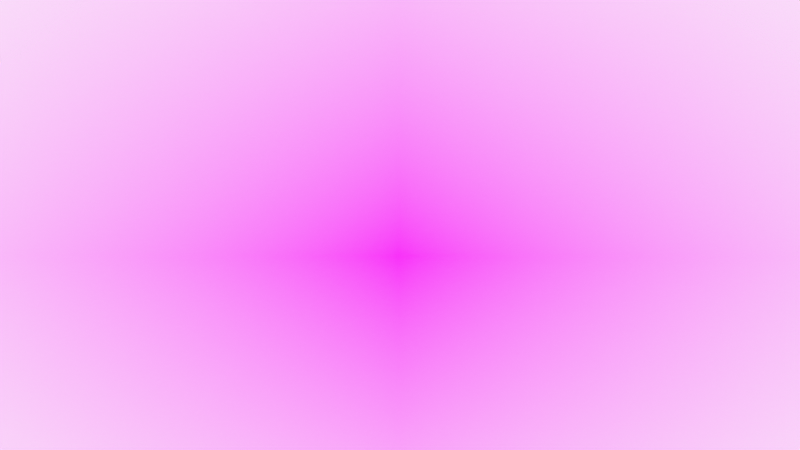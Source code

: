 # Source: Sample.blend  (saved by Blender 3.6.13; exported with 4.5.12 LTS)
import bpy
from mathutils import Matrix  # noqa: F401  (used for matrix-valued properties, if any)

bpy.ops.wm.read_factory_settings(use_empty=True)
scene = bpy.context.scene
scene.name = 'Scene'

# ---- collections
col_collection = bpy.data.collections.new('Collection'); scene.collection.children.link(col_collection)
col_camera = bpy.data.collections.new('Camera'); scene.collection.children.link(col_camera)

# ---- images (referenced by path relative to the original .blend; pixels are not part of the script)
import os
ASSET_DIR = os.environ.get("B2B_ASSET_DIR", "")  # directory of the original .blend (textures are referenced by path, not embedded)
HERE = os.path.dirname(os.path.abspath(__file__))  # packed textures are extracted next to this script under _unpacked/

def load_image(name, relpath, width, height, colorspace="sRGB"):
    """Load a texture the original file referenced (path relative to the .blend, or extracted next to this script)."""
    p = next((c for c in (os.path.join(HERE, relpath), os.path.join(ASSET_DIR, relpath)) if relpath and os.path.exists(c)), "")
    if p:
        img = bpy.data.images.load(p, check_existing=True)
        img.name = name
    else:  # same state as the original file: an image datablock whose file is absent (Cycles renders it pink)
        img = bpy.data.images.new(name, width, height)
        img.source = "FILE"
        img.filepath = "//" + (relpath or name)
    img.colorspace_settings.name = colorspace
    return img
img_apr_15__2025__03_33_22_pm_png = load_image('Apr 15, 2025, 03_33_22 PM.png', 'Apr 15, 2025, 03_33_22 PM.png', 1024, 1024, 'sRGB')
img_apr_15__2025__05_38_48_pm_png = load_image('Apr 15, 2025, 05_38_48 PM.png', 'Apr 15, 2025, 05_38_48 PM.png', 1024, 1024, 'sRGB')
img_chatgpt_image_apr_15__2025__06_28_41_pm_png = load_image('ChatGPT Image Apr 15, 2025, 06_28_41 PM.png', 'ChatGPT Image Apr 15, 2025, 06_28_41 PM.png', 1024, 1024, 'sRGB')

# ---- materials (node trees are filled in below, after node groups)
mat_dots_stroke = bpy.data.materials.new('Dots Stroke')
mat_dots_stroke.use_transparent_shadow = False
mat_dots_stroke.roughness = 0.5
mat_dots_stroke_001 = bpy.data.materials.new('Dots Stroke.001')
mat_dots_stroke_001.use_transparent_shadow = False
mat_dots_stroke_001.roughness = 0.5
mat_dots_stroke_002 = bpy.data.materials.new('Dots Stroke.002')
mat_dots_stroke_002.use_transparent_shadow = False
mat_dots_stroke_002.roughness = 0.5
mat_dots_stroke_003 = bpy.data.materials.new('Dots Stroke.003')
mat_dots_stroke_003.use_transparent_shadow = False
mat_dots_stroke_003.roughness = 0.5
mat_dots_stroke_004 = bpy.data.materials.new('Dots Stroke.004')
mat_dots_stroke_004.use_transparent_shadow = False
mat_dots_stroke_004.roughness = 0.5
mat_dots_stroke_005 = bpy.data.materials.new('Dots Stroke.005')
mat_dots_stroke_005.use_transparent_shadow = False
mat_dots_stroke_005.roughness = 0.5
mat_dots_stroke_006 = bpy.data.materials.new('Dots Stroke.006')
mat_dots_stroke_006.use_transparent_shadow = False
mat_dots_stroke_006.roughness = 0.5
mat_apr_15__2025__03_33_22_pm = bpy.data.materials.new('Apr 15, 2025, 03_33_22 PM')
mat_apr_15__2025__03_33_22_pm.surface_render_method = 'BLENDED'
mat_apr_15__2025__03_33_22_pm.blend_method = 'BLEND'
mat_apr_15__2025__03_33_22_pm.use_transparent_shadow = False
mat_dots_stroke_007 = bpy.data.materials.new('Dots Stroke.007')
mat_dots_stroke_007.use_transparent_shadow = False
mat_dots_stroke_007.roughness = 0.5
mat_apr_15__2025__05_38_48_pm = bpy.data.materials.new('Apr 15, 2025, 05_38_48 PM')
mat_apr_15__2025__05_38_48_pm.surface_render_method = 'BLENDED'
mat_apr_15__2025__05_38_48_pm.blend_method = 'BLEND'
mat_dots_stroke_008 = bpy.data.materials.new('Dots Stroke.008')
mat_dots_stroke_008.use_transparent_shadow = False
mat_dots_stroke_008.roughness = 0.5
mat_chatgpt_image_apr_15__2025__06_28_41_pm = bpy.data.materials.new('ChatGPT Image Apr 15, 2025, 06_28_41 PM')
mat_chatgpt_image_apr_15__2025__06_28_41_pm.surface_render_method = 'BLENDED'
mat_chatgpt_image_apr_15__2025__06_28_41_pm.blend_method = 'BLEND'
mat_dots_stroke_009 = bpy.data.materials.new('Dots Stroke.009')
mat_dots_stroke_009.use_transparent_shadow = False
mat_dots_stroke_009.roughness = 0.5
mat_dots_stroke_010 = bpy.data.materials.new('Dots Stroke.010')
mat_dots_stroke_010.use_transparent_shadow = False
mat_dots_stroke_010.roughness = 0.5

# ---- material node trees
mat_dots_stroke.use_nodes = True; mat_dots_stroke.node_tree.nodes.clear()
_N = mat_dots_stroke.node_tree.nodes; _L = mat_dots_stroke.node_tree.links
n0 = _N.new('ShaderNodeOutputMaterial'); n0.name = 'Material Output'; n0.location = (300, 300)
n1 = _N.new('ShaderNodeBsdfPrincipled'); n1.name = 'Principled BSDF'; n1.location = (10, 300)
n1.distribution = 'GGX'
n1.subsurface_method = 'RANDOM_WALK_SKIN'
n1.inputs[3].default_value = 1.45
n1.inputs[27].default_value = (0.0, 0.0, 0.0, 1.0)
n1.inputs[28].default_value = 1.0
_L.new(n1.outputs[0], n0.inputs[0])
n0.is_active_output = True
mat_dots_stroke_001.use_nodes = True; mat_dots_stroke_001.node_tree.nodes.clear()
_N = mat_dots_stroke_001.node_tree.nodes; _L = mat_dots_stroke_001.node_tree.links
n0 = _N.new('ShaderNodeOutputMaterial'); n0.name = 'Material Output'; n0.location = (300, 300)
n1 = _N.new('ShaderNodeBsdfPrincipled'); n1.name = 'Principled BSDF'; n1.location = (10, 300)
n1.distribution = 'GGX'
n1.subsurface_method = 'RANDOM_WALK_SKIN'
n1.inputs[3].default_value = 1.45
n1.inputs[27].default_value = (0.0, 0.0, 0.0, 1.0)
n1.inputs[28].default_value = 1.0
_L.new(n1.outputs[0], n0.inputs[0])
n0.is_active_output = True
mat_dots_stroke_002.use_nodes = True; mat_dots_stroke_002.node_tree.nodes.clear()
_N = mat_dots_stroke_002.node_tree.nodes; _L = mat_dots_stroke_002.node_tree.links
n0 = _N.new('ShaderNodeOutputMaterial'); n0.name = 'Material Output'; n0.location = (300, 300)
n1 = _N.new('ShaderNodeBsdfPrincipled'); n1.name = 'Principled BSDF'; n1.location = (10, 300)
n1.distribution = 'GGX'
n1.subsurface_method = 'RANDOM_WALK_SKIN'
n1.inputs[3].default_value = 1.45
n1.inputs[27].default_value = (0.0, 0.0, 0.0, 1.0)
n1.inputs[28].default_value = 1.0
_L.new(n1.outputs[0], n0.inputs[0])
n0.is_active_output = True
mat_dots_stroke_003.use_nodes = True; mat_dots_stroke_003.node_tree.nodes.clear()
_N = mat_dots_stroke_003.node_tree.nodes; _L = mat_dots_stroke_003.node_tree.links
n0 = _N.new('ShaderNodeOutputMaterial'); n0.name = 'Material Output'; n0.location = (300, 300)
n1 = _N.new('ShaderNodeBsdfPrincipled'); n1.name = 'Principled BSDF'; n1.location = (10, 300)
n1.distribution = 'GGX'
n1.subsurface_method = 'RANDOM_WALK_SKIN'
n1.inputs[3].default_value = 1.45
n1.inputs[27].default_value = (0.0, 0.0, 0.0, 1.0)
n1.inputs[28].default_value = 1.0
_L.new(n1.outputs[0], n0.inputs[0])
n0.is_active_output = True
mat_dots_stroke_004.use_nodes = True; mat_dots_stroke_004.node_tree.nodes.clear()
_N = mat_dots_stroke_004.node_tree.nodes; _L = mat_dots_stroke_004.node_tree.links
n0 = _N.new('ShaderNodeOutputMaterial'); n0.name = 'Material Output'; n0.location = (300, 300)
n1 = _N.new('ShaderNodeBsdfPrincipled'); n1.name = 'Principled BSDF'; n1.location = (10, 300)
n1.distribution = 'GGX'
n1.subsurface_method = 'RANDOM_WALK_SKIN'
n1.inputs[3].default_value = 1.45
n1.inputs[27].default_value = (0.0, 0.0, 0.0, 1.0)
n1.inputs[28].default_value = 1.0
_L.new(n1.outputs[0], n0.inputs[0])
n0.is_active_output = True
mat_dots_stroke_005.use_nodes = True; mat_dots_stroke_005.node_tree.nodes.clear()
_N = mat_dots_stroke_005.node_tree.nodes; _L = mat_dots_stroke_005.node_tree.links
n0 = _N.new('ShaderNodeOutputMaterial'); n0.name = 'Material Output'; n0.location = (300, 300)
n1 = _N.new('ShaderNodeBsdfPrincipled'); n1.name = 'Principled BSDF'; n1.location = (10, 300)
n1.distribution = 'GGX'
n1.subsurface_method = 'RANDOM_WALK_SKIN'
n1.inputs[3].default_value = 1.45
n1.inputs[27].default_value = (0.0, 0.0, 0.0, 1.0)
n1.inputs[28].default_value = 1.0
_L.new(n1.outputs[0], n0.inputs[0])
n0.is_active_output = True
mat_dots_stroke_006.use_nodes = True; mat_dots_stroke_006.node_tree.nodes.clear()
_N = mat_dots_stroke_006.node_tree.nodes; _L = mat_dots_stroke_006.node_tree.links
n0 = _N.new('ShaderNodeOutputMaterial'); n0.name = 'Material Output'; n0.location = (300, 300)
n1 = _N.new('ShaderNodeBsdfPrincipled'); n1.name = 'Principled BSDF'; n1.location = (10, 300)
n1.distribution = 'GGX'
n1.subsurface_method = 'RANDOM_WALK_SKIN'
n1.inputs[3].default_value = 1.45
n1.inputs[27].default_value = (0.0, 0.0, 0.0, 1.0)
n1.inputs[28].default_value = 1.0
_L.new(n1.outputs[0], n0.inputs[0])
n0.is_active_output = True
mat_apr_15__2025__03_33_22_pm.use_nodes = True; mat_apr_15__2025__03_33_22_pm.node_tree.nodes.clear()
_N = mat_apr_15__2025__03_33_22_pm.node_tree.nodes; _L = mat_apr_15__2025__03_33_22_pm.node_tree.links
n0 = _N.new('ShaderNodeOutputMaterial'); n0.name = 'Material Output'; n0.location = (300, 300)
n1 = _N.new('ShaderNodeTexImage'); n1.name = 'Image Texture'; n1.location = (-200, 300)
n1.image = img_apr_15__2025__03_33_22_pm_png
n1.extension = 'CLIP'
n2 = _N.new('ShaderNodeBsdfPrincipled'); n2.name = 'Principled BSDF'; n2.location = (0, 300)
n2.distribution = 'GGX'
n2.subsurface_method = 'RANDOM_WALK_SKIN'
n2.inputs[3].default_value = 1.45
n2.inputs[27].default_value = (0.0, 0.0, 0.0, 1.0)
n2.inputs[28].default_value = 1.0
_L.new(n1.outputs[0], n2.inputs[0])
_L.new(n1.outputs[1], n2.inputs[4])
_L.new(n2.outputs[0], n0.inputs[0])
n0.is_active_output = True
mat_dots_stroke_007.use_nodes = True; mat_dots_stroke_007.node_tree.nodes.clear()
_N = mat_dots_stroke_007.node_tree.nodes; _L = mat_dots_stroke_007.node_tree.links
n0 = _N.new('ShaderNodeOutputMaterial'); n0.name = 'Material Output'; n0.location = (300, 300)
n1 = _N.new('ShaderNodeBsdfPrincipled'); n1.name = 'Principled BSDF'; n1.location = (10, 300)
n1.distribution = 'GGX'
n1.subsurface_method = 'RANDOM_WALK_SKIN'
n1.inputs[3].default_value = 1.45
n1.inputs[27].default_value = (0.0, 0.0, 0.0, 1.0)
n1.inputs[28].default_value = 1.0
_L.new(n1.outputs[0], n0.inputs[0])
n0.is_active_output = True
mat_apr_15__2025__05_38_48_pm.use_nodes = True; mat_apr_15__2025__05_38_48_pm.node_tree.nodes.clear()
_N = mat_apr_15__2025__05_38_48_pm.node_tree.nodes; _L = mat_apr_15__2025__05_38_48_pm.node_tree.links
n0 = _N.new('ShaderNodeOutputMaterial'); n0.name = 'Material Output'; n0.location = (300, 300)
n1 = _N.new('ShaderNodeTexImage'); n1.name = 'Image Texture'; n1.location = (-200, 300)
n1.image = img_apr_15__2025__05_38_48_pm_png
n1.extension = 'CLIP'
n2 = _N.new('ShaderNodeBsdfPrincipled'); n2.name = 'Principled BSDF'; n2.location = (0, 300)
n2.distribution = 'GGX'
n2.subsurface_method = 'RANDOM_WALK_SKIN'
n2.inputs[3].default_value = 1.45
n2.inputs[27].default_value = (0.0, 0.0, 0.0, 1.0)
n2.inputs[28].default_value = 1.0
_L.new(n1.outputs[0], n2.inputs[0])
_L.new(n1.outputs[1], n2.inputs[4])
_L.new(n2.outputs[0], n0.inputs[0])
n0.is_active_output = True
mat_dots_stroke_008.use_nodes = True; mat_dots_stroke_008.node_tree.nodes.clear()
_N = mat_dots_stroke_008.node_tree.nodes; _L = mat_dots_stroke_008.node_tree.links
n0 = _N.new('ShaderNodeOutputMaterial'); n0.name = 'Material Output'; n0.location = (300, 300)
n1 = _N.new('ShaderNodeBsdfPrincipled'); n1.name = 'Principled BSDF'; n1.location = (10, 300)
n1.distribution = 'GGX'
n1.subsurface_method = 'RANDOM_WALK_SKIN'
n1.inputs[3].default_value = 1.45
n1.inputs[27].default_value = (0.0, 0.0, 0.0, 1.0)
n1.inputs[28].default_value = 1.0
_L.new(n1.outputs[0], n0.inputs[0])
n0.is_active_output = True
mat_chatgpt_image_apr_15__2025__06_28_41_pm.use_nodes = True; mat_chatgpt_image_apr_15__2025__06_28_41_pm.node_tree.nodes.clear()
_N = mat_chatgpt_image_apr_15__2025__06_28_41_pm.node_tree.nodes; _L = mat_chatgpt_image_apr_15__2025__06_28_41_pm.node_tree.links
n0 = _N.new('ShaderNodeOutputMaterial'); n0.name = 'Material Output'; n0.location = (300, 300)
n1 = _N.new('ShaderNodeTexImage'); n1.name = 'Image Texture'; n1.location = (-200, 300)
n1.image = img_chatgpt_image_apr_15__2025__06_28_41_pm_png
n1.extension = 'CLIP'
n2 = _N.new('ShaderNodeBsdfPrincipled'); n2.name = 'Principled BSDF'; n2.location = (0, 300)
n2.distribution = 'GGX'
n2.subsurface_method = 'RANDOM_WALK_SKIN'
n2.inputs[3].default_value = 1.45
n2.inputs[27].default_value = (0.0, 0.0, 0.0, 1.0)
n2.inputs[28].default_value = 1.0
_L.new(n1.outputs[0], n2.inputs[0])
_L.new(n1.outputs[1], n2.inputs[4])
_L.new(n2.outputs[0], n0.inputs[0])
n0.is_active_output = True
mat_dots_stroke_009.use_nodes = True; mat_dots_stroke_009.node_tree.nodes.clear()
_N = mat_dots_stroke_009.node_tree.nodes; _L = mat_dots_stroke_009.node_tree.links
n0 = _N.new('ShaderNodeOutputMaterial'); n0.name = 'Material Output'; n0.location = (300, 300)
n1 = _N.new('ShaderNodeBsdfPrincipled'); n1.name = 'Principled BSDF'; n1.location = (10, 300)
n1.distribution = 'GGX'
n1.subsurface_method = 'RANDOM_WALK_SKIN'
n1.inputs[3].default_value = 1.45
n1.inputs[27].default_value = (0.0, 0.0, 0.0, 1.0)
n1.inputs[28].default_value = 1.0
_L.new(n1.outputs[0], n0.inputs[0])
n0.is_active_output = True
mat_dots_stroke_010.use_nodes = True; mat_dots_stroke_010.node_tree.nodes.clear()
_N = mat_dots_stroke_010.node_tree.nodes; _L = mat_dots_stroke_010.node_tree.links
n0 = _N.new('ShaderNodeOutputMaterial'); n0.name = 'Material Output'; n0.location = (300, 300)
n1 = _N.new('ShaderNodeBsdfPrincipled'); n1.name = 'Principled BSDF'; n1.location = (10, 300)
n1.distribution = 'GGX'
n1.subsurface_method = 'RANDOM_WALK_SKIN'
n1.inputs[3].default_value = 1.45
n1.inputs[27].default_value = (0.0, 0.0, 0.0, 1.0)
n1.inputs[28].default_value = 1.0
_L.new(n1.outputs[0], n0.inputs[0])
n0.is_active_output = True

# ---- world
world_world = bpy.data.worlds.new('World'); scene.world = world_world
world_world.use_nodes = True; world_world.node_tree.nodes.clear()
_N = world_world.node_tree.nodes; _L = world_world.node_tree.links
n0 = _N.new('ShaderNodeOutputWorld'); n0.name = 'World Output'; n0.location = (300, 300)
n1 = _N.new('ShaderNodeBackground'); n1.name = 'Background'; n1.location = (10, 300)
n1.inputs[0].default_value = (0.9513, 0.9513, 0.9513, 1.0)
_L.new(n1.outputs[0], n0.inputs[0])
n0.is_active_output = True
world_world.color = (0.9513, 0.9513, 0.9513)
world_world.use_sun_shadow = False
world_world.sun_shadow_jitter_overblur = 0.0

# ---- cameras
cam_camera = bpy.data.cameras.new('Camera')
cam_camera.type = 'ORTHO'
cam_camera.ortho_scale = 9.2
cam_camera.display_size = 2.0

# ---- meshes
me_apr_15__2025__03_33_22_pm = bpy.data.meshes.new('Apr 15, 2025, 03_33_22 PM')
me_apr_15__2025__03_33_22_pm.from_pydata([(-0.3333, -0.5, -0.2138), (0.3333, -0.5, -0.2138), (-0.3333, 0.5, -0.2138), (0.3333, 0.5, -0.2138)], [], [(0, 1, 3, 2)])
_uv = me_apr_15__2025__03_33_22_pm.uv_layers.new(name='UVMap')
_uv.uv.foreach_set('vector', [0.0, 0.0, 1.0, 0.0, 1.0, 1.0, 0.0, 1.0])
me_apr_15__2025__03_33_22_pm.materials.append(mat_apr_15__2025__03_33_22_pm)
me_apr_15__2025__03_33_22_pm.update()
me_apr_15__2025__05_38_48_pm = bpy.data.meshes.new('Apr 15, 2025, 05_38_48 PM')
me_apr_15__2025__05_38_48_pm.from_pydata([(-0.75, -0.5, -0.3461), (0.75, -0.5, -0.3461), (-0.75, 0.5, -0.3461), (0.75, 0.5, -0.3461)], [], [(0, 1, 3, 2)])
_uv = me_apr_15__2025__05_38_48_pm.uv_layers.new(name='UVMap')
_uv.uv.foreach_set('vector', [0.0, 0.0, 1.0, 0.0, 1.0, 1.0, 0.0, 1.0])
me_apr_15__2025__05_38_48_pm.materials.append(mat_apr_15__2025__05_38_48_pm)
me_apr_15__2025__05_38_48_pm.update()
me_chatgpt_image_apr_15__2025__06_28_41_pm = bpy.data.meshes.new('ChatGPT Image Apr 15, 2025, 06_28_41 PM')
me_chatgpt_image_apr_15__2025__06_28_41_pm.from_pydata([(-0.75, -0.5, 0.0), (0.75, -0.5, 0.0), (-0.75, 0.5, 0.0), (0.75, 0.5, 0.0)], [], [(0, 1, 3, 2)])
_uv = me_chatgpt_image_apr_15__2025__06_28_41_pm.uv_layers.new(name='UVMap')
_uv.uv.foreach_set('vector', [0.0, 0.0, 1.0, 0.0, 1.0, 1.0, 0.0, 1.0])
me_chatgpt_image_apr_15__2025__06_28_41_pm.materials.append(mat_chatgpt_image_apr_15__2025__06_28_41_pm)
me_chatgpt_image_apr_15__2025__06_28_41_pm.update()

# ---- objects
ob_original = bpy.data.objects.new('Original', None)
ob_head = bpy.data.objects.new('Head', None)
ob_body = bpy.data.objects.new('Body', None)
ob_leftleg = bpy.data.objects.new('LeftLeg', None)
ob_rightleg = bpy.data.objects.new('RightLeg', None)
ob_lefthand = bpy.data.objects.new('LeftHand', None)
ob_righthand = bpy.data.objects.new('RightHand', None)
ob_righthand_001 = bpy.data.objects.new('RightHand.001', None)
ob_lefthand_001 = bpy.data.objects.new('LeftHand.001', None)
ob_rightleg_001 = bpy.data.objects.new('RightLeg.001', None)
ob_leftleg_001 = bpy.data.objects.new('LeftLeg.001', None)
ob_rightleg_002 = bpy.data.objects.new('RightLeg.002', None)
ob_apr_15__2025__03_33_22_pm = bpy.data.objects.new('Apr 15, 2025, 03_33_22 PM', me_apr_15__2025__03_33_22_pm)
ob_body_001 = bpy.data.objects.new('Body.001', None)
ob_head_001 = bpy.data.objects.new('Head.001', None)
ob_body_002 = bpy.data.objects.new('Body.002', None)
ob_body_003 = bpy.data.objects.new('Body.003', None)
ob_body_004 = bpy.data.objects.new('Body.004', None)
ob_body_005 = bpy.data.objects.new('Body.005', None)
ob_body_006 = bpy.data.objects.new('Body.006', None)
ob_body_007 = bpy.data.objects.new('Body.007', None)
ob_body_008 = bpy.data.objects.new('Body.008', None)
ob_head_002 = bpy.data.objects.new('Head.002', None)
ob_apr_15__2025__05_38_48_pm = bpy.data.objects.new('Apr 15, 2025, 05_38_48 PM', me_apr_15__2025__05_38_48_pm)
ob_bird = bpy.data.objects.new('Bird', None)
ob_chatgpt_image_apr_15__2025__06_28_41_pm = bpy.data.objects.new('ChatGPT Image Apr 15, 2025, 06_28_41 PM', me_chatgpt_image_apr_15__2025__06_28_41_pm)
ob_learn = bpy.data.objects.new('Learn', None)
ob_apple = bpy.data.objects.new('Apple', None)
ob_camera = bpy.data.objects.new('Camera', cam_camera)

# ---- transforms, parenting, visibility, modifiers, constraints
ob_original.location = (0.0, 0.0, 0.0)
ob_original.empty_display_size = 0.2
ob_original.empty_image_offset = (0.0, 0.0)
ob_original.empty_image_side = 'FRONT'
ob_original.hide_render = True
ob_original.use_grease_pencil_lights = True
ob_original.lineart.crease_threshold = 0.0
_m = ob_original.modifiers.new('Hue/Saturation', 'GREASE_PENCIL_COLOR')
_m.show_render = True
_m.custom_curve.use_clip = True
_m.custom_curve.clip_max_x = 1.0
_m.custom_curve.clip_max_y = 1.0
_m.custom_curve.extend = 'EXTRAPOLATED'
_m.custom_curve.white_level = (1.0, 1.0, 1.0)
_m.color_mode = 'STROKE'
_m.saturation = 1.3
_m.value = 0.475
_m = ob_original.modifiers.new('Thickness', 'GREASE_PENCIL_THICKNESS')
_m.show_render = True
_m.custom_curve.use_clip = True
_m.custom_curve.clip_max_x = 1.0
_m.custom_curve.clip_max_y = 1.0
_m.custom_curve.extend = 'EXTRAPOLATED'
_m.custom_curve.white_level = (1.0, 1.0, 1.0)
_m.thickness = 0.0285
_m.use_uniform_thickness = True
_m = ob_original.modifiers.new('Noise', 'GREASE_PENCIL_NOISE')
_m.show_render = True
_m.custom_curve.use_clip = True
_m.custom_curve.clip_max_x = 1.0
_m.custom_curve.clip_max_y = 1.0
_m.custom_curve.extend = 'EXTRAPOLATED'
_m.custom_curve.white_level = (1.0, 1.0, 1.0)
_m.factor = 0.05
_m = ob_original.modifiers.new('Simplify', 'GREASE_PENCIL_SIMPLIFY')
_m.show_render = True
_m.factor = 0.4054
_m = ob_original.modifiers.new('Smooth', 'GREASE_PENCIL_SMOOTH')
_m.show_render = True
_m.custom_curve.use_clip = True
_m.custom_curve.clip_max_x = 1.0
_m.custom_curve.clip_max_y = 1.0
_m.custom_curve.extend = 'EXTRAPOLATED'
_m.custom_curve.white_level = (1.0, 1.0, 1.0)
ob_head.parent = ob_body
ob_head.location = (-0.006797, -3.535e-08, 0.8088)
ob_head.rotation_euler = (1.513e-10, 0.08308, 3.64e-09)
ob_head.empty_display_size = 0.2
ob_head.empty_image_offset = (0.0, 0.0)
ob_head.empty_image_side = 'FRONT'
ob_head.use_grease_pencil_lights = True
ob_head.lineart.crease_threshold = 0.0
_m = ob_head.modifiers.new('Hue/Saturation', 'GREASE_PENCIL_COLOR')
_m.show_render = True
_m.custom_curve.use_clip = True
_m.custom_curve.clip_max_x = 1.0
_m.custom_curve.clip_max_y = 1.0
_m.custom_curve.extend = 'EXTRAPOLATED'
_m.custom_curve.white_level = (1.0, 1.0, 1.0)
_m.color_mode = 'STROKE'
_m.saturation = 1.3
_m.value = 0.475
_m = ob_head.modifiers.new('Thickness', 'GREASE_PENCIL_THICKNESS')
_m.show_render = True
_m.custom_curve.use_clip = True
_m.custom_curve.clip_max_x = 1.0
_m.custom_curve.clip_max_y = 1.0
_m.custom_curve.extend = 'EXTRAPOLATED'
_m.custom_curve.white_level = (1.0, 1.0, 1.0)
_m.thickness = 0.0285
_m.use_uniform_thickness = True
_m = ob_head.modifiers.new('Noise', 'GREASE_PENCIL_NOISE')
_m.show_render = True
_m.custom_curve.use_clip = True
_m.custom_curve.clip_max_x = 1.0
_m.custom_curve.clip_max_y = 1.0
_m.custom_curve.extend = 'EXTRAPOLATED'
_m.custom_curve.white_level = (1.0, 1.0, 1.0)
_m.factor = 0.05
_m = ob_head.modifiers.new('Simplify', 'GREASE_PENCIL_SIMPLIFY')
_m.show_render = True
_m.factor = 0.4054
_m = ob_head.modifiers.new('Smooth', 'GREASE_PENCIL_SMOOTH')
_m.show_render = True
_m.custom_curve.use_clip = True
_m.custom_curve.clip_max_x = 1.0
_m.custom_curve.clip_max_y = 1.0
_m.custom_curve.extend = 'EXTRAPOLATED'
_m.custom_curve.white_level = (1.0, 1.0, 1.0)
ob_body.location = (-0.8074, 1.497e-08, -0.3426)
ob_body.empty_display_size = 0.2
ob_body.empty_image_offset = (0.0, 0.0)
ob_body.empty_image_side = 'FRONT'
ob_body.use_grease_pencil_lights = True
ob_body.lineart.crease_threshold = 0.0
_m = ob_body.modifiers.new('Hue/Saturation', 'GREASE_PENCIL_COLOR')
_m.show_render = True
_m.custom_curve.use_clip = True
_m.custom_curve.clip_max_x = 1.0
_m.custom_curve.clip_max_y = 1.0
_m.custom_curve.extend = 'EXTRAPOLATED'
_m.custom_curve.white_level = (1.0, 1.0, 1.0)
_m.color_mode = 'STROKE'
_m.saturation = 1.3
_m.value = 0.475
_m = ob_body.modifiers.new('Thickness', 'GREASE_PENCIL_THICKNESS')
_m.show_render = True
_m.custom_curve.use_clip = True
_m.custom_curve.clip_max_x = 1.0
_m.custom_curve.clip_max_y = 1.0
_m.custom_curve.extend = 'EXTRAPOLATED'
_m.custom_curve.white_level = (1.0, 1.0, 1.0)
_m.thickness = 0.0285
_m.use_uniform_thickness = True
_m = ob_body.modifiers.new('Noise', 'GREASE_PENCIL_NOISE')
_m.show_render = True
_m.custom_curve.use_clip = True
_m.custom_curve.clip_max_x = 1.0
_m.custom_curve.clip_max_y = 1.0
_m.custom_curve.extend = 'EXTRAPOLATED'
_m.custom_curve.white_level = (1.0, 1.0, 1.0)
_m.factor = 0.05
_m = ob_body.modifiers.new('Simplify', 'GREASE_PENCIL_SIMPLIFY')
_m.show_render = True
_m.factor = 0.4054
_m = ob_body.modifiers.new('Smooth', 'GREASE_PENCIL_SMOOTH')
_m.show_render = True
_m.custom_curve.use_clip = True
_m.custom_curve.clip_max_x = 1.0
_m.custom_curve.clip_max_y = 1.0
_m.custom_curve.extend = 'EXTRAPOLATED'
_m.custom_curve.white_level = (1.0, 1.0, 1.0)
ob_leftleg.parent = ob_leftleg_001
ob_leftleg.matrix_parent_inverse = Matrix(((1.0, -0.0, 0.0, 0.2175), (-0.0, 1.0, -0.0, -1.337e-08), (0.0, -0.0, 1.0, 0.3059), (-0.0, 0.0, -0.0, 1.0)))
ob_leftleg.location = (-0.2765, 3.985e-08, -0.9116)
ob_leftleg.rotation_euler = (2.371e-09, -0.3222, -1.459e-08)
ob_leftleg.empty_display_size = 0.2
ob_leftleg.empty_image_offset = (0.0, 0.0)
ob_leftleg.empty_image_side = 'FRONT'
ob_leftleg.use_grease_pencil_lights = True
ob_leftleg.lineart.crease_threshold = 0.0
_m = ob_leftleg.modifiers.new('Hue/Saturation', 'GREASE_PENCIL_COLOR')
_m.show_render = True
_m.custom_curve.use_clip = True
_m.custom_curve.clip_max_x = 1.0
_m.custom_curve.clip_max_y = 1.0
_m.custom_curve.extend = 'EXTRAPOLATED'
_m.custom_curve.white_level = (1.0, 1.0, 1.0)
_m.color_mode = 'STROKE'
_m.saturation = 1.3
_m.value = 0.475
_m = ob_leftleg.modifiers.new('Thickness', 'GREASE_PENCIL_THICKNESS')
_m.show_render = True
_m.custom_curve.use_clip = True
_m.custom_curve.clip_max_x = 1.0
_m.custom_curve.clip_max_y = 1.0
_m.custom_curve.extend = 'EXTRAPOLATED'
_m.custom_curve.white_level = (1.0, 1.0, 1.0)
_m.thickness = 0.0285
_m.use_uniform_thickness = True
_m = ob_leftleg.modifiers.new('Noise', 'GREASE_PENCIL_NOISE')
_m.show_render = True
_m.custom_curve.use_clip = True
_m.custom_curve.clip_max_x = 1.0
_m.custom_curve.clip_max_y = 1.0
_m.custom_curve.extend = 'EXTRAPOLATED'
_m.custom_curve.white_level = (1.0, 1.0, 1.0)
_m.factor = 0.05
_m = ob_leftleg.modifiers.new('Simplify', 'GREASE_PENCIL_SIMPLIFY')
_m.show_render = True
_m.factor = 0.4054
_m = ob_leftleg.modifiers.new('Smooth', 'GREASE_PENCIL_SMOOTH')
_m.show_render = True
_m.custom_curve.use_clip = True
_m.custom_curve.clip_max_x = 1.0
_m.custom_curve.clip_max_y = 1.0
_m.custom_curve.extend = 'EXTRAPOLATED'
_m.custom_curve.white_level = (1.0, 1.0, 1.0)
ob_rightleg.parent = ob_rightleg_001
ob_rightleg.matrix_parent_inverse = Matrix(((1.0, -0.0, 0.0, -0.1495), (-0.0, 1.0, -0.0, -1.07e-08), (0.0, -0.0, 1.0, 0.2447), (-0.0, 0.0, -0.0, 1.0)))
ob_rightleg.location = (0.2361, 3.855e-08, -0.8819)
ob_rightleg.rotation_euler = (5.36e-10, 0.1558, 6.866e-09)
ob_rightleg.empty_display_size = 0.2
ob_rightleg.empty_image_offset = (0.0, 0.0)
ob_rightleg.empty_image_side = 'FRONT'
ob_rightleg.use_grease_pencil_lights = True
ob_rightleg.lineart.crease_threshold = 0.0
_m = ob_rightleg.modifiers.new('Hue/Saturation', 'GREASE_PENCIL_COLOR')
_m.show_render = True
_m.custom_curve.use_clip = True
_m.custom_curve.clip_max_x = 1.0
_m.custom_curve.clip_max_y = 1.0
_m.custom_curve.extend = 'EXTRAPOLATED'
_m.custom_curve.white_level = (1.0, 1.0, 1.0)
_m.color_mode = 'STROKE'
_m.saturation = 1.3
_m.value = 0.475
_m = ob_rightleg.modifiers.new('Thickness', 'GREASE_PENCIL_THICKNESS')
_m.show_render = True
_m.custom_curve.use_clip = True
_m.custom_curve.clip_max_x = 1.0
_m.custom_curve.clip_max_y = 1.0
_m.custom_curve.extend = 'EXTRAPOLATED'
_m.custom_curve.white_level = (1.0, 1.0, 1.0)
_m.thickness = 0.0285
_m.use_uniform_thickness = True
_m = ob_rightleg.modifiers.new('Noise', 'GREASE_PENCIL_NOISE')
_m.show_render = True
_m.custom_curve.use_clip = True
_m.custom_curve.clip_max_x = 1.0
_m.custom_curve.clip_max_y = 1.0
_m.custom_curve.extend = 'EXTRAPOLATED'
_m.custom_curve.white_level = (1.0, 1.0, 1.0)
_m.factor = 0.05
_m = ob_rightleg.modifiers.new('Simplify', 'GREASE_PENCIL_SIMPLIFY')
_m.show_render = True
_m.factor = 0.4054
_m = ob_rightleg.modifiers.new('Smooth', 'GREASE_PENCIL_SMOOTH')
_m.show_render = True
_m.custom_curve.use_clip = True
_m.custom_curve.clip_max_x = 1.0
_m.custom_curve.clip_max_y = 1.0
_m.custom_curve.extend = 'EXTRAPOLATED'
_m.custom_curve.white_level = (1.0, 1.0, 1.0)
ob_lefthand.parent = ob_body
ob_lefthand.location = (-0.273, -3.018e-08, 0.6905)
ob_lefthand.rotation_euler = (2.794e-08, 0.9147, 5.678e-08)
ob_lefthand.empty_display_size = 0.2
ob_lefthand.empty_image_offset = (0.0, 0.0)
ob_lefthand.empty_image_side = 'FRONT'
ob_lefthand.use_grease_pencil_lights = True
ob_lefthand.lineart.crease_threshold = 0.0
_m = ob_lefthand.modifiers.new('Hue/Saturation', 'GREASE_PENCIL_COLOR')
_m.show_render = True
_m.custom_curve.use_clip = True
_m.custom_curve.clip_max_x = 1.0
_m.custom_curve.clip_max_y = 1.0
_m.custom_curve.extend = 'EXTRAPOLATED'
_m.custom_curve.white_level = (1.0, 1.0, 1.0)
_m.color_mode = 'STROKE'
_m.saturation = 1.3
_m.value = 0.475
_m = ob_lefthand.modifiers.new('Thickness', 'GREASE_PENCIL_THICKNESS')
_m.show_render = True
_m.custom_curve.use_clip = True
_m.custom_curve.clip_max_x = 1.0
_m.custom_curve.clip_max_y = 1.0
_m.custom_curve.extend = 'EXTRAPOLATED'
_m.custom_curve.white_level = (1.0, 1.0, 1.0)
_m.thickness = 0.0285
_m.use_uniform_thickness = True
_m = ob_lefthand.modifiers.new('Noise', 'GREASE_PENCIL_NOISE')
_m.show_render = True
_m.custom_curve.use_clip = True
_m.custom_curve.clip_max_x = 1.0
_m.custom_curve.clip_max_y = 1.0
_m.custom_curve.extend = 'EXTRAPOLATED'
_m.custom_curve.white_level = (1.0, 1.0, 1.0)
_m.factor = 0.05
_m = ob_lefthand.modifiers.new('Simplify', 'GREASE_PENCIL_SIMPLIFY')
_m.show_render = True
_m.factor = 0.4054
_m = ob_lefthand.modifiers.new('Smooth', 'GREASE_PENCIL_SMOOTH')
_m.show_render = True
_m.custom_curve.use_clip = True
_m.custom_curve.clip_max_x = 1.0
_m.custom_curve.clip_max_y = 1.0
_m.custom_curve.extend = 'EXTRAPOLATED'
_m.custom_curve.white_level = (1.0, 1.0, 1.0)
ob_righthand.parent = ob_body
ob_righthand.location = (0.1835, -2.689e-08, 0.6151)
ob_righthand.empty_display_size = 0.2
ob_righthand.empty_image_offset = (0.0, 0.0)
ob_righthand.empty_image_side = 'FRONT'
ob_righthand.use_grease_pencil_lights = True
ob_righthand.lineart.crease_threshold = 0.0
_m = ob_righthand.modifiers.new('Hue/Saturation', 'GREASE_PENCIL_COLOR')
_m.show_render = True
_m.custom_curve.use_clip = True
_m.custom_curve.clip_max_x = 1.0
_m.custom_curve.clip_max_y = 1.0
_m.custom_curve.extend = 'EXTRAPOLATED'
_m.custom_curve.white_level = (1.0, 1.0, 1.0)
_m.color_mode = 'STROKE'
_m.saturation = 1.3
_m.value = 0.475
_m = ob_righthand.modifiers.new('Thickness', 'GREASE_PENCIL_THICKNESS')
_m.show_render = True
_m.custom_curve.use_clip = True
_m.custom_curve.clip_max_x = 1.0
_m.custom_curve.clip_max_y = 1.0
_m.custom_curve.extend = 'EXTRAPOLATED'
_m.custom_curve.white_level = (1.0, 1.0, 1.0)
_m.thickness = 0.0285
_m.use_uniform_thickness = True
_m = ob_righthand.modifiers.new('Noise', 'GREASE_PENCIL_NOISE')
_m.show_render = True
_m.custom_curve.use_clip = True
_m.custom_curve.clip_max_x = 1.0
_m.custom_curve.clip_max_y = 1.0
_m.custom_curve.extend = 'EXTRAPOLATED'
_m.custom_curve.white_level = (1.0, 1.0, 1.0)
_m.factor = 0.05
_m = ob_righthand.modifiers.new('Simplify', 'GREASE_PENCIL_SIMPLIFY')
_m.show_render = True
_m.factor = 0.4054
_m = ob_righthand.modifiers.new('Smooth', 'GREASE_PENCIL_SMOOTH')
_m.show_render = True
_m.custom_curve.use_clip = True
_m.custom_curve.clip_max_x = 1.0
_m.custom_curve.clip_max_y = 1.0
_m.custom_curve.extend = 'EXTRAPOLATED'
_m.custom_curve.white_level = (1.0, 1.0, 1.0)
ob_righthand_001.parent = ob_righthand
ob_righthand_001.matrix_parent_inverse = Matrix(((1.0, -0.0, -0.0, -0.1835), (-0.0, 1.0, 0.0, 2.763e-08), (-0.0, -0.0, 1.0, -0.6321), (-0.0, 0.0, -0.0, 1.0)))
ob_righthand_001.location = (0.4856, -1.587e-08, 0.3631)
ob_righthand_001.empty_display_size = 0.2
ob_righthand_001.empty_image_offset = (0.0, 0.0)
ob_righthand_001.empty_image_side = 'FRONT'
ob_righthand_001.use_grease_pencil_lights = True
ob_righthand_001.lineart.crease_threshold = 0.0
_m = ob_righthand_001.modifiers.new('Hue/Saturation', 'GREASE_PENCIL_COLOR')
_m.show_render = True
_m.custom_curve.use_clip = True
_m.custom_curve.clip_max_x = 1.0
_m.custom_curve.clip_max_y = 1.0
_m.custom_curve.extend = 'EXTRAPOLATED'
_m.custom_curve.white_level = (1.0, 1.0, 1.0)
_m.color_mode = 'STROKE'
_m.saturation = 1.3
_m.value = 0.475
_m = ob_righthand_001.modifiers.new('Thickness', 'GREASE_PENCIL_THICKNESS')
_m.show_render = True
_m.custom_curve.use_clip = True
_m.custom_curve.clip_max_x = 1.0
_m.custom_curve.clip_max_y = 1.0
_m.custom_curve.extend = 'EXTRAPOLATED'
_m.custom_curve.white_level = (1.0, 1.0, 1.0)
_m.thickness = 0.0285
_m.use_uniform_thickness = True
_m = ob_righthand_001.modifiers.new('Noise', 'GREASE_PENCIL_NOISE')
_m.show_render = True
_m.custom_curve.use_clip = True
_m.custom_curve.clip_max_x = 1.0
_m.custom_curve.clip_max_y = 1.0
_m.custom_curve.extend = 'EXTRAPOLATED'
_m.custom_curve.white_level = (1.0, 1.0, 1.0)
_m.factor = 0.05
_m = ob_righthand_001.modifiers.new('Simplify', 'GREASE_PENCIL_SIMPLIFY')
_m.show_render = True
_m.factor = 0.4054
_m = ob_righthand_001.modifiers.new('Smooth', 'GREASE_PENCIL_SMOOTH')
_m.show_render = True
_m.custom_curve.use_clip = True
_m.custom_curve.clip_max_x = 1.0
_m.custom_curve.clip_max_y = 1.0
_m.custom_curve.extend = 'EXTRAPOLATED'
_m.custom_curve.white_level = (1.0, 1.0, 1.0)
ob_lefthand_001.parent = ob_lefthand
ob_lefthand_001.matrix_parent_inverse = Matrix(((1.0, -0.0, 0.0, 0.2311), (-0.0, 1.0, -0.0, 2.882e-08), (-0.0, 0.0, 1.0, -0.6593), (-0.0, 0.0, -0.0, 1.0)))
ob_lefthand_001.location = (-0.604, -1.293e-08, 0.2958)
ob_lefthand_001.rotation_euler = (8.596e-08, 1.227, 1.221e-07)
ob_lefthand_001.empty_display_size = 0.2
ob_lefthand_001.empty_image_offset = (0.0, 0.0)
ob_lefthand_001.empty_image_side = 'FRONT'
ob_lefthand_001.use_grease_pencil_lights = True
ob_lefthand_001.lineart.crease_threshold = 0.0
_m = ob_lefthand_001.modifiers.new('Hue/Saturation', 'GREASE_PENCIL_COLOR')
_m.show_render = True
_m.custom_curve.use_clip = True
_m.custom_curve.clip_max_x = 1.0
_m.custom_curve.clip_max_y = 1.0
_m.custom_curve.extend = 'EXTRAPOLATED'
_m.custom_curve.white_level = (1.0, 1.0, 1.0)
_m.color_mode = 'STROKE'
_m.saturation = 1.3
_m.value = 0.475
_m = ob_lefthand_001.modifiers.new('Thickness', 'GREASE_PENCIL_THICKNESS')
_m.show_render = True
_m.custom_curve.use_clip = True
_m.custom_curve.clip_max_x = 1.0
_m.custom_curve.clip_max_y = 1.0
_m.custom_curve.extend = 'EXTRAPOLATED'
_m.custom_curve.white_level = (1.0, 1.0, 1.0)
_m.thickness = 0.0285
_m.use_uniform_thickness = True
_m = ob_lefthand_001.modifiers.new('Noise', 'GREASE_PENCIL_NOISE')
_m.show_render = True
_m.custom_curve.use_clip = True
_m.custom_curve.clip_max_x = 1.0
_m.custom_curve.clip_max_y = 1.0
_m.custom_curve.extend = 'EXTRAPOLATED'
_m.custom_curve.white_level = (1.0, 1.0, 1.0)
_m.factor = 0.05
_m = ob_lefthand_001.modifiers.new('Simplify', 'GREASE_PENCIL_SIMPLIFY')
_m.show_render = True
_m.factor = 0.4054
_m = ob_lefthand_001.modifiers.new('Smooth', 'GREASE_PENCIL_SMOOTH')
_m.show_render = True
_m.custom_curve.use_clip = True
_m.custom_curve.clip_max_x = 1.0
_m.custom_curve.clip_max_y = 1.0
_m.custom_curve.extend = 'EXTRAPOLATED'
_m.custom_curve.white_level = (1.0, 1.0, 1.0)
ob_rightleg_001.parent = ob_rightleg_002
ob_rightleg_001.matrix_parent_inverse = Matrix(((1.0, -0.0, 0.0, -0.1495), (-0.0, 1.0, -0.0, -1.07e-08), (0.0, -0.0, 1.0, 0.2447), (-0.0, 0.0, -0.0, 1.0)))
ob_rightleg_001.location = (0.2842, 1.259e-08, -0.288)
ob_rightleg_001.rotation_euler = (5.914e-10, 0.1636, 7.214e-09)
ob_rightleg_001.empty_display_size = 0.2
ob_rightleg_001.empty_image_offset = (0.0, 0.0)
ob_rightleg_001.empty_image_side = 'FRONT'
ob_rightleg_001.use_grease_pencil_lights = True
ob_rightleg_001.lineart.crease_threshold = 0.0
_m = ob_rightleg_001.modifiers.new('Hue/Saturation', 'GREASE_PENCIL_COLOR')
_m.show_render = True
_m.custom_curve.use_clip = True
_m.custom_curve.clip_max_x = 1.0
_m.custom_curve.clip_max_y = 1.0
_m.custom_curve.extend = 'EXTRAPOLATED'
_m.custom_curve.white_level = (1.0, 1.0, 1.0)
_m.color_mode = 'STROKE'
_m.saturation = 1.3
_m.value = 0.475
_m = ob_rightleg_001.modifiers.new('Thickness', 'GREASE_PENCIL_THICKNESS')
_m.show_render = True
_m.custom_curve.use_clip = True
_m.custom_curve.clip_max_x = 1.0
_m.custom_curve.clip_max_y = 1.0
_m.custom_curve.extend = 'EXTRAPOLATED'
_m.custom_curve.white_level = (1.0, 1.0, 1.0)
_m.thickness = 0.0285
_m.use_uniform_thickness = True
_m = ob_rightleg_001.modifiers.new('Noise', 'GREASE_PENCIL_NOISE')
_m.show_render = True
_m.custom_curve.use_clip = True
_m.custom_curve.clip_max_x = 1.0
_m.custom_curve.clip_max_y = 1.0
_m.custom_curve.extend = 'EXTRAPOLATED'
_m.custom_curve.white_level = (1.0, 1.0, 1.0)
_m.factor = 0.05
_m = ob_rightleg_001.modifiers.new('Simplify', 'GREASE_PENCIL_SIMPLIFY')
_m.show_render = True
_m.factor = 0.4054
_m = ob_rightleg_001.modifiers.new('Smooth', 'GREASE_PENCIL_SMOOTH')
_m.show_render = True
_m.custom_curve.use_clip = True
_m.custom_curve.clip_max_x = 1.0
_m.custom_curve.clip_max_y = 1.0
_m.custom_curve.extend = 'EXTRAPOLATED'
_m.custom_curve.white_level = (1.0, 1.0, 1.0)
ob_leftleg_001.parent = ob_rightleg_002
ob_leftleg_001.matrix_parent_inverse = Matrix(((1.0, -0.0, 0.0, -0.1495), (-0.0, 1.0, -0.0, -1.07e-08), (0.0, -0.0, 1.0, 0.2447), (-0.0, 0.0, -0.0, 1.0)))
ob_leftleg_001.location = (-0.1001, 1.092e-08, -0.2498)
ob_leftleg_001.rotation_euler = (1.186e-08, 0.6654, 3.431e-08)
ob_leftleg_001.empty_display_size = 0.2
ob_leftleg_001.empty_image_offset = (0.0, 0.0)
ob_leftleg_001.empty_image_side = 'FRONT'
ob_leftleg_001.use_grease_pencil_lights = True
ob_leftleg_001.lineart.crease_threshold = 0.0
_m = ob_leftleg_001.modifiers.new('Hue/Saturation', 'GREASE_PENCIL_COLOR')
_m.show_render = True
_m.custom_curve.use_clip = True
_m.custom_curve.clip_max_x = 1.0
_m.custom_curve.clip_max_y = 1.0
_m.custom_curve.extend = 'EXTRAPOLATED'
_m.custom_curve.white_level = (1.0, 1.0, 1.0)
_m.color_mode = 'STROKE'
_m.saturation = 1.3
_m.value = 0.475
_m = ob_leftleg_001.modifiers.new('Thickness', 'GREASE_PENCIL_THICKNESS')
_m.show_render = True
_m.custom_curve.use_clip = True
_m.custom_curve.clip_max_x = 1.0
_m.custom_curve.clip_max_y = 1.0
_m.custom_curve.extend = 'EXTRAPOLATED'
_m.custom_curve.white_level = (1.0, 1.0, 1.0)
_m.thickness = 0.0285
_m.use_uniform_thickness = True
_m = ob_leftleg_001.modifiers.new('Noise', 'GREASE_PENCIL_NOISE')
_m.show_render = True
_m.custom_curve.use_clip = True
_m.custom_curve.clip_max_x = 1.0
_m.custom_curve.clip_max_y = 1.0
_m.custom_curve.extend = 'EXTRAPOLATED'
_m.custom_curve.white_level = (1.0, 1.0, 1.0)
_m.factor = 0.05
_m = ob_leftleg_001.modifiers.new('Simplify', 'GREASE_PENCIL_SIMPLIFY')
_m.show_render = True
_m.factor = 0.4054
_m = ob_leftleg_001.modifiers.new('Smooth', 'GREASE_PENCIL_SMOOTH')
_m.show_render = True
_m.custom_curve.use_clip = True
_m.custom_curve.clip_max_x = 1.0
_m.custom_curve.clip_max_y = 1.0
_m.custom_curve.extend = 'EXTRAPOLATED'
_m.custom_curve.white_level = (1.0, 1.0, 1.0)
ob_rightleg_002.parent = ob_body
ob_rightleg_002.location = (-0.0007221, 1.252e-08, -0.2864)
ob_rightleg_002.rotation_euler = (3.661e-09, -0.3957, -1.826e-08)
ob_rightleg_002.empty_display_size = 0.2
ob_rightleg_002.empty_image_offset = (0.0, 0.0)
ob_rightleg_002.empty_image_side = 'FRONT'
ob_rightleg_002.use_grease_pencil_lights = True
ob_rightleg_002.lineart.crease_threshold = 0.0
_m = ob_rightleg_002.modifiers.new('Hue/Saturation', 'GREASE_PENCIL_COLOR')
_m.show_render = True
_m.custom_curve.use_clip = True
_m.custom_curve.clip_max_x = 1.0
_m.custom_curve.clip_max_y = 1.0
_m.custom_curve.extend = 'EXTRAPOLATED'
_m.custom_curve.white_level = (1.0, 1.0, 1.0)
_m.color_mode = 'STROKE'
_m.saturation = 1.3
_m.value = 0.475
_m = ob_rightleg_002.modifiers.new('Thickness', 'GREASE_PENCIL_THICKNESS')
_m.show_render = True
_m.custom_curve.use_clip = True
_m.custom_curve.clip_max_x = 1.0
_m.custom_curve.clip_max_y = 1.0
_m.custom_curve.extend = 'EXTRAPOLATED'
_m.custom_curve.white_level = (1.0, 1.0, 1.0)
_m.thickness = 0.0285
_m.use_uniform_thickness = True
_m = ob_rightleg_002.modifiers.new('Noise', 'GREASE_PENCIL_NOISE')
_m.show_render = True
_m.custom_curve.use_clip = True
_m.custom_curve.clip_max_x = 1.0
_m.custom_curve.clip_max_y = 1.0
_m.custom_curve.extend = 'EXTRAPOLATED'
_m.custom_curve.white_level = (1.0, 1.0, 1.0)
_m.factor = 0.05
_m = ob_rightleg_002.modifiers.new('Simplify', 'GREASE_PENCIL_SIMPLIFY')
_m.show_render = True
_m.factor = 0.4054
_m = ob_rightleg_002.modifiers.new('Smooth', 'GREASE_PENCIL_SMOOTH')
_m.show_render = True
_m.custom_curve.use_clip = True
_m.custom_curve.clip_max_x = 1.0
_m.custom_curve.clip_max_y = 1.0
_m.custom_curve.extend = 'EXTRAPOLATED'
_m.custom_curve.white_level = (1.0, 1.0, 1.0)
ob_apr_15__2025__03_33_22_pm.location = (0.5415, -9.563e-08, 0.3311)
ob_apr_15__2025__03_33_22_pm.rotation_euler = (1.571, 0.0, 0.0)
ob_apr_15__2025__03_33_22_pm.scale = (14.19, 14.19, 14.19)
ob_body_001.location = (2.069, 1.406e-08, -0.3217)
ob_body_001.empty_display_size = 0.2
ob_body_001.empty_image_offset = (0.0, 0.0)
ob_body_001.empty_image_side = 'FRONT'
ob_body_001.hide_render = True
ob_body_001.use_grease_pencil_lights = True
ob_body_001.lineart.crease_threshold = 0.0
_m = ob_body_001.modifiers.new('Hue/Saturation', 'GREASE_PENCIL_COLOR')
_m.show_render = True
_m.custom_curve.use_clip = True
_m.custom_curve.clip_max_x = 1.0
_m.custom_curve.clip_max_y = 1.0
_m.custom_curve.extend = 'EXTRAPOLATED'
_m.custom_curve.white_level = (1.0, 1.0, 1.0)
_m.color_mode = 'STROKE'
_m.saturation = 1.3
_m.value = 0.475
_m = ob_body_001.modifiers.new('Thickness', 'GREASE_PENCIL_THICKNESS')
_m.show_render = True
_m.custom_curve.use_clip = True
_m.custom_curve.clip_max_x = 1.0
_m.custom_curve.clip_max_y = 1.0
_m.custom_curve.extend = 'EXTRAPOLATED'
_m.custom_curve.white_level = (1.0, 1.0, 1.0)
_m.thickness = 0.0285
_m.use_uniform_thickness = True
_m = ob_body_001.modifiers.new('Noise', 'GREASE_PENCIL_NOISE')
_m.show_render = True
_m.custom_curve.use_clip = True
_m.custom_curve.clip_max_x = 1.0
_m.custom_curve.clip_max_y = 1.0
_m.custom_curve.extend = 'EXTRAPOLATED'
_m.custom_curve.white_level = (1.0, 1.0, 1.0)
_m.factor = 0.05
_m = ob_body_001.modifiers.new('Simplify', 'GREASE_PENCIL_SIMPLIFY')
_m.show_render = True
_m.factor = 0.4054
_m = ob_body_001.modifiers.new('Smooth', 'GREASE_PENCIL_SMOOTH')
_m.show_render = True
_m.custom_curve.use_clip = True
_m.custom_curve.clip_max_x = 1.0
_m.custom_curve.clip_max_y = 1.0
_m.custom_curve.extend = 'EXTRAPOLATED'
_m.custom_curve.white_level = (1.0, 1.0, 1.0)
ob_head_001.parent = ob_body_002
ob_head_001.matrix_parent_inverse = Matrix(((1.0, -0.0, 0.0, -1.752), (-0.0, 1.0, -0.0, -3.999e-08), (0.0, -0.0, 1.0, 0.9148), (-0.0, 0.0, -0.0, 1.0)))
ob_head_001.location = (1.727, 1.101e-09, -0.02519)
ob_head_001.rotation_euler = (4.324e-10, 0.1401, 6.163e-09)
ob_head_001.empty_display_size = 0.2
ob_head_001.empty_image_offset = (0.0, 0.0)
ob_head_001.empty_image_side = 'FRONT'
ob_head_001.use_grease_pencil_lights = True
ob_head_001.lineart.crease_threshold = 0.0
_m = ob_head_001.modifiers.new('Hue/Saturation', 'GREASE_PENCIL_COLOR')
_m.show_render = True
_m.custom_curve.use_clip = True
_m.custom_curve.clip_max_x = 1.0
_m.custom_curve.clip_max_y = 1.0
_m.custom_curve.extend = 'EXTRAPOLATED'
_m.custom_curve.white_level = (1.0, 1.0, 1.0)
_m.color_mode = 'STROKE'
_m.saturation = 1.3
_m.value = 0.475
_m = ob_head_001.modifiers.new('Thickness', 'GREASE_PENCIL_THICKNESS')
_m.show_render = True
_m.custom_curve.use_clip = True
_m.custom_curve.clip_max_x = 1.0
_m.custom_curve.clip_max_y = 1.0
_m.custom_curve.extend = 'EXTRAPOLATED'
_m.custom_curve.white_level = (1.0, 1.0, 1.0)
_m.thickness = 0.0285
_m.use_uniform_thickness = True
_m = ob_head_001.modifiers.new('Noise', 'GREASE_PENCIL_NOISE')
_m.show_render = True
_m.custom_curve.use_clip = True
_m.custom_curve.clip_max_x = 1.0
_m.custom_curve.clip_max_y = 1.0
_m.custom_curve.extend = 'EXTRAPOLATED'
_m.custom_curve.white_level = (1.0, 1.0, 1.0)
_m.factor = 0.05
_m = ob_head_001.modifiers.new('Simplify', 'GREASE_PENCIL_SIMPLIFY')
_m.show_render = True
_m.factor = 0.4054
_m = ob_head_001.modifiers.new('Smooth', 'GREASE_PENCIL_SMOOTH')
_m.show_render = True
_m.custom_curve.use_clip = True
_m.custom_curve.clip_max_x = 1.0
_m.custom_curve.clip_max_y = 1.0
_m.custom_curve.extend = 'EXTRAPOLATED'
_m.custom_curve.white_level = (1.0, 1.0, 1.0)
ob_body_002.location = (1.752, 3.999e-08, -0.9148)
ob_body_002.empty_display_size = 0.2
ob_body_002.empty_image_offset = (0.0, 0.0)
ob_body_002.empty_image_side = 'FRONT'
ob_body_002.use_grease_pencil_lights = True
ob_body_002.lineart.crease_threshold = 0.0
_m = ob_body_002.modifiers.new('Hue/Saturation', 'GREASE_PENCIL_COLOR')
_m.show_render = True
_m.custom_curve.use_clip = True
_m.custom_curve.clip_max_x = 1.0
_m.custom_curve.clip_max_y = 1.0
_m.custom_curve.extend = 'EXTRAPOLATED'
_m.custom_curve.white_level = (1.0, 1.0, 1.0)
_m.color_mode = 'STROKE'
_m.saturation = 1.3
_m.value = 0.475
_m = ob_body_002.modifiers.new('Thickness', 'GREASE_PENCIL_THICKNESS')
_m.show_render = True
_m.custom_curve.use_clip = True
_m.custom_curve.clip_max_x = 1.0
_m.custom_curve.clip_max_y = 1.0
_m.custom_curve.extend = 'EXTRAPOLATED'
_m.custom_curve.white_level = (1.0, 1.0, 1.0)
_m.thickness = 0.0285
_m.use_uniform_thickness = True
_m = ob_body_002.modifiers.new('Noise', 'GREASE_PENCIL_NOISE')
_m.show_render = True
_m.custom_curve.use_clip = True
_m.custom_curve.clip_max_x = 1.0
_m.custom_curve.clip_max_y = 1.0
_m.custom_curve.extend = 'EXTRAPOLATED'
_m.custom_curve.white_level = (1.0, 1.0, 1.0)
_m.factor = 0.05
_m = ob_body_002.modifiers.new('Simplify', 'GREASE_PENCIL_SIMPLIFY')
_m.show_render = True
_m.factor = 0.4054
_m = ob_body_002.modifiers.new('Smooth', 'GREASE_PENCIL_SMOOTH')
_m.show_render = True
_m.custom_curve.use_clip = True
_m.custom_curve.clip_max_x = 1.0
_m.custom_curve.clip_max_y = 1.0
_m.custom_curve.extend = 'EXTRAPOLATED'
_m.custom_curve.white_level = (1.0, 1.0, 1.0)
ob_body_003.parent = ob_body_002
ob_body_003.matrix_parent_inverse = Matrix(((1.0, -0.0, 0.0, -1.752), (-0.0, 1.0, -0.0, -3.999e-08), (0.0, -0.0, 1.0, 0.9148), (-0.0, 0.0, -0.0, 1.0)))
ob_body_003.location = (1.938, 6.373e-09, -0.1458)
ob_body_003.rotation_euler = (9.859e-09, -0.6164, -3.097e-08)
ob_body_003.empty_display_size = 0.2
ob_body_003.empty_image_offset = (0.0, 0.0)
ob_body_003.empty_image_side = 'FRONT'
ob_body_003.use_grease_pencil_lights = True
ob_body_003.lineart.crease_threshold = 0.0
_m = ob_body_003.modifiers.new('Hue/Saturation', 'GREASE_PENCIL_COLOR')
_m.show_render = True
_m.custom_curve.use_clip = True
_m.custom_curve.clip_max_x = 1.0
_m.custom_curve.clip_max_y = 1.0
_m.custom_curve.extend = 'EXTRAPOLATED'
_m.custom_curve.white_level = (1.0, 1.0, 1.0)
_m.color_mode = 'STROKE'
_m.saturation = 1.3
_m.value = 0.475
_m = ob_body_003.modifiers.new('Thickness', 'GREASE_PENCIL_THICKNESS')
_m.show_render = True
_m.custom_curve.use_clip = True
_m.custom_curve.clip_max_x = 1.0
_m.custom_curve.clip_max_y = 1.0
_m.custom_curve.extend = 'EXTRAPOLATED'
_m.custom_curve.white_level = (1.0, 1.0, 1.0)
_m.thickness = 0.0285
_m.use_uniform_thickness = True
_m = ob_body_003.modifiers.new('Noise', 'GREASE_PENCIL_NOISE')
_m.show_render = True
_m.custom_curve.use_clip = True
_m.custom_curve.clip_max_x = 1.0
_m.custom_curve.clip_max_y = 1.0
_m.custom_curve.extend = 'EXTRAPOLATED'
_m.custom_curve.white_level = (1.0, 1.0, 1.0)
_m.factor = 0.05
_m = ob_body_003.modifiers.new('Simplify', 'GREASE_PENCIL_SIMPLIFY')
_m.show_render = True
_m.factor = 0.4054
_m = ob_body_003.modifiers.new('Smooth', 'GREASE_PENCIL_SMOOTH')
_m.show_render = True
_m.custom_curve.use_clip = True
_m.custom_curve.clip_max_x = 1.0
_m.custom_curve.clip_max_y = 1.0
_m.custom_curve.extend = 'EXTRAPOLATED'
_m.custom_curve.white_level = (1.0, 1.0, 1.0)
ob_body_004.parent = ob_body_003
ob_body_004.matrix_parent_inverse = Matrix(((1.0, -0.0, 0.0, -1.938), (-0.0, 1.0, -0.0, -6.373e-09), (0.0, -0.0, 1.0, 0.1458), (-0.0, 0.0, -0.0, 1.0)))
ob_body_004.location = (2.23, 7.252e-09, -0.1659)
ob_body_004.empty_display_size = 0.2
ob_body_004.empty_image_offset = (0.0, 0.0)
ob_body_004.empty_image_side = 'FRONT'
ob_body_004.use_grease_pencil_lights = True
ob_body_004.lineart.crease_threshold = 0.0
_m = ob_body_004.modifiers.new('Hue/Saturation', 'GREASE_PENCIL_COLOR')
_m.show_render = True
_m.custom_curve.use_clip = True
_m.custom_curve.clip_max_x = 1.0
_m.custom_curve.clip_max_y = 1.0
_m.custom_curve.extend = 'EXTRAPOLATED'
_m.custom_curve.white_level = (1.0, 1.0, 1.0)
_m.color_mode = 'STROKE'
_m.saturation = 1.3
_m.value = 0.475
_m = ob_body_004.modifiers.new('Thickness', 'GREASE_PENCIL_THICKNESS')
_m.show_render = True
_m.custom_curve.use_clip = True
_m.custom_curve.clip_max_x = 1.0
_m.custom_curve.clip_max_y = 1.0
_m.custom_curve.extend = 'EXTRAPOLATED'
_m.custom_curve.white_level = (1.0, 1.0, 1.0)
_m.thickness = 0.0285
_m.use_uniform_thickness = True
_m = ob_body_004.modifiers.new('Noise', 'GREASE_PENCIL_NOISE')
_m.show_render = True
_m.custom_curve.use_clip = True
_m.custom_curve.clip_max_x = 1.0
_m.custom_curve.clip_max_y = 1.0
_m.custom_curve.extend = 'EXTRAPOLATED'
_m.custom_curve.white_level = (1.0, 1.0, 1.0)
_m.factor = 0.05
_m = ob_body_004.modifiers.new('Simplify', 'GREASE_PENCIL_SIMPLIFY')
_m.show_render = True
_m.factor = 0.4054
_m = ob_body_004.modifiers.new('Smooth', 'GREASE_PENCIL_SMOOTH')
_m.show_render = True
_m.custom_curve.use_clip = True
_m.custom_curve.clip_max_x = 1.0
_m.custom_curve.clip_max_y = 1.0
_m.custom_curve.extend = 'EXTRAPOLATED'
_m.custom_curve.white_level = (1.0, 1.0, 1.0)
ob_body_005.parent = ob_body_002
ob_body_005.matrix_parent_inverse = Matrix(((1.0, -0.0, 0.0, -1.752), (-0.0, 1.0, -0.0, -3.999e-08), (0.0, -0.0, 1.0, 0.9148), (-0.0, 0.0, -0.0, 1.0)))
ob_body_005.location = (1.936, 4.438e-08, -1.015)
ob_body_005.empty_display_size = 0.2
ob_body_005.empty_image_offset = (0.0, 0.0)
ob_body_005.empty_image_side = 'FRONT'
ob_body_005.use_grease_pencil_lights = True
ob_body_005.lineart.crease_threshold = 0.0
_m = ob_body_005.modifiers.new('Hue/Saturation', 'GREASE_PENCIL_COLOR')
_m.show_render = True
_m.custom_curve.use_clip = True
_m.custom_curve.clip_max_x = 1.0
_m.custom_curve.clip_max_y = 1.0
_m.custom_curve.extend = 'EXTRAPOLATED'
_m.custom_curve.white_level = (1.0, 1.0, 1.0)
_m.color_mode = 'STROKE'
_m.saturation = 1.3
_m.value = 0.475
_m = ob_body_005.modifiers.new('Thickness', 'GREASE_PENCIL_THICKNESS')
_m.show_render = True
_m.custom_curve.use_clip = True
_m.custom_curve.clip_max_x = 1.0
_m.custom_curve.clip_max_y = 1.0
_m.custom_curve.extend = 'EXTRAPOLATED'
_m.custom_curve.white_level = (1.0, 1.0, 1.0)
_m.thickness = 0.0285
_m.use_uniform_thickness = True
_m = ob_body_005.modifiers.new('Noise', 'GREASE_PENCIL_NOISE')
_m.show_render = True
_m.custom_curve.use_clip = True
_m.custom_curve.clip_max_x = 1.0
_m.custom_curve.clip_max_y = 1.0
_m.custom_curve.extend = 'EXTRAPOLATED'
_m.custom_curve.white_level = (1.0, 1.0, 1.0)
_m.factor = 0.05
_m = ob_body_005.modifiers.new('Simplify', 'GREASE_PENCIL_SIMPLIFY')
_m.show_render = True
_m.factor = 0.4054
_m = ob_body_005.modifiers.new('Smooth', 'GREASE_PENCIL_SMOOTH')
_m.show_render = True
_m.custom_curve.use_clip = True
_m.custom_curve.clip_max_x = 1.0
_m.custom_curve.clip_max_y = 1.0
_m.custom_curve.extend = 'EXTRAPOLATED'
_m.custom_curve.white_level = (1.0, 1.0, 1.0)
ob_body_006.parent = ob_body_002
ob_body_006.matrix_parent_inverse = Matrix(((1.0, -0.0, 0.0, -1.752), (-0.0, 1.0, -0.0, -3.999e-08), (0.0, -0.0, 1.0, 0.9148), (-0.0, 0.0, -0.0, 1.0)))
ob_body_006.location = (1.52, 5.846e-09, -0.1337)
ob_body_006.rotation_euler = (3.207e-08, -0.9559, -6.19e-08)
ob_body_006.scale = (-1.0, 1.0, 1.0)
ob_body_006.empty_display_size = 0.2
ob_body_006.empty_image_offset = (0.0, 0.0)
ob_body_006.empty_image_side = 'FRONT'
ob_body_006.use_grease_pencil_lights = True
ob_body_006.lineart.crease_threshold = 0.0
_m = ob_body_006.modifiers.new('Hue/Saturation', 'GREASE_PENCIL_COLOR')
_m.show_render = True
_m.custom_curve.use_clip = True
_m.custom_curve.clip_max_x = 1.0
_m.custom_curve.clip_max_y = 1.0
_m.custom_curve.extend = 'EXTRAPOLATED'
_m.custom_curve.white_level = (1.0, 1.0, 1.0)
_m.color_mode = 'STROKE'
_m.saturation = 1.3
_m.value = 0.475
_m = ob_body_006.modifiers.new('Thickness', 'GREASE_PENCIL_THICKNESS')
_m.show_render = True
_m.custom_curve.use_clip = True
_m.custom_curve.clip_max_x = 1.0
_m.custom_curve.clip_max_y = 1.0
_m.custom_curve.extend = 'EXTRAPOLATED'
_m.custom_curve.white_level = (1.0, 1.0, 1.0)
_m.thickness = 0.0285
_m.use_uniform_thickness = True
_m = ob_body_006.modifiers.new('Noise', 'GREASE_PENCIL_NOISE')
_m.show_render = True
_m.custom_curve.use_clip = True
_m.custom_curve.clip_max_x = 1.0
_m.custom_curve.clip_max_y = 1.0
_m.custom_curve.extend = 'EXTRAPOLATED'
_m.custom_curve.white_level = (1.0, 1.0, 1.0)
_m.factor = 0.05
_m = ob_body_006.modifiers.new('Simplify', 'GREASE_PENCIL_SIMPLIFY')
_m.show_render = True
_m.factor = 0.4054
_m = ob_body_006.modifiers.new('Smooth', 'GREASE_PENCIL_SMOOTH')
_m.show_render = True
_m.custom_curve.use_clip = True
_m.custom_curve.clip_max_x = 1.0
_m.custom_curve.clip_max_y = 1.0
_m.custom_curve.extend = 'EXTRAPOLATED'
_m.custom_curve.white_level = (1.0, 1.0, 1.0)
ob_body_007.parent = ob_body_006
ob_body_007.matrix_parent_inverse = Matrix(((1.0, -0.0, 0.0, -1.938), (-0.0, 1.0, -0.0, -6.373e-09), (0.0, -0.0, 1.0, 0.1458), (-0.0, 0.0, -0.0, 1.0)))
ob_body_007.location = (2.23, 7.252e-09, -0.1659)
ob_body_007.empty_display_size = 0.2
ob_body_007.empty_image_offset = (0.0, 0.0)
ob_body_007.empty_image_side = 'FRONT'
ob_body_007.use_grease_pencil_lights = True
ob_body_007.lineart.crease_threshold = 0.0
_m = ob_body_007.modifiers.new('Hue/Saturation', 'GREASE_PENCIL_COLOR')
_m.show_render = True
_m.custom_curve.use_clip = True
_m.custom_curve.clip_max_x = 1.0
_m.custom_curve.clip_max_y = 1.0
_m.custom_curve.extend = 'EXTRAPOLATED'
_m.custom_curve.white_level = (1.0, 1.0, 1.0)
_m.color_mode = 'STROKE'
_m.saturation = 1.3
_m.value = 0.475
_m = ob_body_007.modifiers.new('Thickness', 'GREASE_PENCIL_THICKNESS')
_m.show_render = True
_m.custom_curve.use_clip = True
_m.custom_curve.clip_max_x = 1.0
_m.custom_curve.clip_max_y = 1.0
_m.custom_curve.extend = 'EXTRAPOLATED'
_m.custom_curve.white_level = (1.0, 1.0, 1.0)
_m.thickness = 0.0285
_m.use_uniform_thickness = True
_m = ob_body_007.modifiers.new('Noise', 'GREASE_PENCIL_NOISE')
_m.show_render = True
_m.custom_curve.use_clip = True
_m.custom_curve.clip_max_x = 1.0
_m.custom_curve.clip_max_y = 1.0
_m.custom_curve.extend = 'EXTRAPOLATED'
_m.custom_curve.white_level = (1.0, 1.0, 1.0)
_m.factor = 0.05
_m = ob_body_007.modifiers.new('Simplify', 'GREASE_PENCIL_SIMPLIFY')
_m.show_render = True
_m.factor = 0.4054
_m = ob_body_007.modifiers.new('Smooth', 'GREASE_PENCIL_SMOOTH')
_m.show_render = True
_m.custom_curve.use_clip = True
_m.custom_curve.clip_max_x = 1.0
_m.custom_curve.clip_max_y = 1.0
_m.custom_curve.extend = 'EXTRAPOLATED'
_m.custom_curve.white_level = (1.0, 1.0, 1.0)
ob_body_008.parent = ob_body_002
ob_body_008.matrix_parent_inverse = Matrix(((1.0, -0.0, 0.0, -1.752), (-0.0, 1.0, -0.0, -3.999e-08), (0.0, -0.0, 1.0, 0.9148), (-0.0, 0.0, -0.0, 1.0)))
ob_body_008.location = (1.522, 4.385e-08, -1.003)
ob_body_008.scale = (-1.0, 1.0, 1.0)
ob_body_008.empty_display_size = 0.2
ob_body_008.empty_image_offset = (0.0, 0.0)
ob_body_008.empty_image_side = 'FRONT'
ob_body_008.use_grease_pencil_lights = True
ob_body_008.lineart.crease_threshold = 0.0
_m = ob_body_008.modifiers.new('Hue/Saturation', 'GREASE_PENCIL_COLOR')
_m.show_render = True
_m.custom_curve.use_clip = True
_m.custom_curve.clip_max_x = 1.0
_m.custom_curve.clip_max_y = 1.0
_m.custom_curve.extend = 'EXTRAPOLATED'
_m.custom_curve.white_level = (1.0, 1.0, 1.0)
_m.color_mode = 'STROKE'
_m.saturation = 1.3
_m.value = 0.475
_m = ob_body_008.modifiers.new('Thickness', 'GREASE_PENCIL_THICKNESS')
_m.show_render = True
_m.custom_curve.use_clip = True
_m.custom_curve.clip_max_x = 1.0
_m.custom_curve.clip_max_y = 1.0
_m.custom_curve.extend = 'EXTRAPOLATED'
_m.custom_curve.white_level = (1.0, 1.0, 1.0)
_m.thickness = 0.0285
_m.use_uniform_thickness = True
_m = ob_body_008.modifiers.new('Noise', 'GREASE_PENCIL_NOISE')
_m.show_render = True
_m.custom_curve.use_clip = True
_m.custom_curve.clip_max_x = 1.0
_m.custom_curve.clip_max_y = 1.0
_m.custom_curve.extend = 'EXTRAPOLATED'
_m.custom_curve.white_level = (1.0, 1.0, 1.0)
_m.factor = 0.05
_m = ob_body_008.modifiers.new('Simplify', 'GREASE_PENCIL_SIMPLIFY')
_m.show_render = True
_m.factor = 0.4054
_m = ob_body_008.modifiers.new('Smooth', 'GREASE_PENCIL_SMOOTH')
_m.show_render = True
_m.custom_curve.use_clip = True
_m.custom_curve.clip_max_x = 1.0
_m.custom_curve.clip_max_y = 1.0
_m.custom_curve.extend = 'EXTRAPOLATED'
_m.custom_curve.white_level = (1.0, 1.0, 1.0)
ob_head_002.parent = ob_body_002
ob_head_002.matrix_parent_inverse = Matrix(((1.0, -0.0, 0.0, -1.752), (-0.0, 1.0, -0.0, -3.999e-08), (0.0, -0.0, 1.0, 0.9148), (-0.0, 0.0, -0.0, 1.0)))
ob_head_002.location = (1.727, 1.101e-09, -0.02519)
ob_head_002.empty_display_size = 0.2
ob_head_002.empty_image_offset = (0.0, 0.0)
ob_head_002.empty_image_side = 'FRONT'
ob_head_002.use_grease_pencil_lights = True
ob_head_002.lineart.crease_threshold = 0.0
_m = ob_head_002.modifiers.new('Opacity', 'GREASE_PENCIL_OPACITY')
_m.show_render = True
_m.custom_curve.use_clip = True
_m.custom_curve.clip_max_x = 1.0
_m.custom_curve.clip_max_y = 1.0
_m.custom_curve.extend = 'EXTRAPOLATED'
_m.custom_curve.white_level = (1.0, 1.0, 1.0)
_m.color_factor = 0.682
_m = ob_head_002.modifiers.new('Tint', 'GREASE_PENCIL_TINT')
_m.show_render = True
_m.custom_curve.use_clip = True
_m.custom_curve.clip_max_x = 1.0
_m.custom_curve.clip_max_y = 1.0
_m.custom_curve.extend = 'EXTRAPOLATED'
_m.custom_curve.white_level = (1.0, 1.0, 1.0)
_m.factor = 1.264
_m.color = (0.0, 0.0, 0.0)
_m = ob_head_002.modifiers.new('Smooth', 'GREASE_PENCIL_SMOOTH')
_m.show_render = True
_m.custom_curve.use_clip = True
_m.custom_curve.clip_max_x = 1.0
_m.custom_curve.clip_max_y = 1.0
_m.custom_curve.extend = 'EXTRAPOLATED'
_m.custom_curve.white_level = (1.0, 1.0, 1.0)
_m.step = 2
_m = ob_head_002.modifiers.new('Simplify', 'GREASE_PENCIL_SIMPLIFY')
_m.show_render = True
ob_apr_15__2025__05_38_48_pm.location = (11.79, 5.289e-07, -0.06755)
ob_apr_15__2025__05_38_48_pm.rotation_euler = (1.571, 0.0, 0.0)
ob_apr_15__2025__05_38_48_pm.scale = (7.627, 7.627, 7.627)
ob_bird.location = (19.77, 2.083e-08, -0.4766)
ob_bird.scale = (-1.0, 1.0, 1.0)
ob_bird.empty_display_size = 0.2
ob_bird.empty_image_offset = (0.0, 0.0)
ob_bird.empty_image_side = 'FRONT'
ob_bird.use_grease_pencil_lights = True
ob_bird.lineart.crease_threshold = 0.0
_m = ob_bird.modifiers.new('Thickness', 'GREASE_PENCIL_THICKNESS')
_m.show_render = True
_m.custom_curve.use_clip = True
_m.custom_curve.clip_max_x = 1.0
_m.custom_curve.clip_max_y = 1.0
_m.custom_curve.extend = 'EXTRAPOLATED'
_m.custom_curve.white_level = (1.0, 1.0, 1.0)
_m.thickness = 0.0285
_m.use_uniform_thickness = True
_m = ob_bird.modifiers.new('Noise', 'GREASE_PENCIL_NOISE')
_m.show_render = True
_m.custom_curve.use_clip = True
_m.custom_curve.clip_max_x = 1.0
_m.custom_curve.clip_max_y = 1.0
_m.custom_curve.extend = 'EXTRAPOLATED'
_m.custom_curve.white_level = (1.0, 1.0, 1.0)
_m.factor = 0.05
_m = ob_bird.modifiers.new('Simplify', 'GREASE_PENCIL_SIMPLIFY')
_m.show_render = True
_m.factor = 0.4054
_m = ob_bird.modifiers.new('Smooth', 'GREASE_PENCIL_SMOOTH')
_m.show_render = True
_m.custom_curve.use_clip = True
_m.custom_curve.clip_max_x = 1.0
_m.custom_curve.clip_max_y = 1.0
_m.custom_curve.extend = 'EXTRAPOLATED'
_m.custom_curve.white_level = (1.0, 1.0, 1.0)
_m = ob_bird.modifiers.new('TimeOffset', 'GREASE_PENCIL_TIME')
_m.show_render = True
_m.offset = 0
_m.frame_start = 150
_m.frame_end = 165
_m.use_custom_frame_range = True
ob_chatgpt_image_apr_15__2025__06_28_41_pm.location = (12.72, 8.539e-07, -7.503)
ob_chatgpt_image_apr_15__2025__06_28_41_pm.rotation_euler = (1.571, 0.0, 0.0)
ob_chatgpt_image_apr_15__2025__06_28_41_pm.scale = (6.26, 6.26, 6.26)
ob_learn.location = (14.12, 3.13e-07, -7.161)
ob_learn.empty_display_size = 0.2
ob_learn.empty_image_offset = (0.0, 0.0)
ob_learn.empty_image_side = 'FRONT'
ob_learn.use_grease_pencil_lights = True
ob_learn.lineart.crease_threshold = 0.0
_m = ob_learn.modifiers.new('Thickness', 'GREASE_PENCIL_THICKNESS')
_m.show_render = True
_m.custom_curve.use_clip = True
_m.custom_curve.clip_max_x = 1.0
_m.custom_curve.clip_max_y = 1.0
_m.custom_curve.extend = 'EXTRAPOLATED'
_m.custom_curve.white_level = (1.0, 1.0, 1.0)
_m.thickness = 0.0285
_m.use_uniform_thickness = True
_m = ob_learn.modifiers.new('Noise', 'GREASE_PENCIL_NOISE')
_m.show_render = True
_m.custom_curve.use_clip = True
_m.custom_curve.clip_max_x = 1.0
_m.custom_curve.clip_max_y = 1.0
_m.custom_curve.extend = 'EXTRAPOLATED'
_m.custom_curve.white_level = (1.0, 1.0, 1.0)
_m.factor = 0.1253
_m.noise_scale = 0.2877
_m = ob_learn.modifiers.new('Simplify', 'GREASE_PENCIL_SIMPLIFY')
_m.show_render = True
_m.factor = 0.4054
_m = ob_learn.modifiers.new('Smooth', 'GREASE_PENCIL_SMOOTH')
_m.show_render = True
_m.custom_curve.use_clip = True
_m.custom_curve.clip_max_x = 1.0
_m.custom_curve.clip_max_y = 1.0
_m.custom_curve.extend = 'EXTRAPOLATED'
_m.custom_curve.white_level = (1.0, 1.0, 1.0)
ob_apple.location = (12.59, 3.13e-07, -7.161)
ob_apple.empty_display_size = 0.2
ob_apple.empty_image_offset = (0.0, 0.0)
ob_apple.empty_image_side = 'FRONT'
ob_apple.use_grease_pencil_lights = True
ob_apple.lineart.crease_threshold = 0.0
_m = ob_apple.modifiers.new('Thickness', 'GREASE_PENCIL_THICKNESS')
_m.show_render = True
_m.custom_curve.use_clip = True
_m.custom_curve.clip_max_x = 1.0
_m.custom_curve.clip_max_y = 1.0
_m.custom_curve.extend = 'EXTRAPOLATED'
_m.custom_curve.white_level = (1.0, 1.0, 1.0)
_m.thickness = 0.0285
_m.use_uniform_thickness = True
_m = ob_apple.modifiers.new('Noise', 'GREASE_PENCIL_NOISE')
_m.show_render = True
_m.custom_curve.use_clip = True
_m.custom_curve.clip_max_x = 1.0
_m.custom_curve.clip_max_y = 1.0
_m.custom_curve.extend = 'EXTRAPOLATED'
_m.custom_curve.white_level = (1.0, 1.0, 1.0)
_m.factor = 0.1253
_m.noise_scale = 0.2877
_m = ob_apple.modifiers.new('Simplify', 'GREASE_PENCIL_SIMPLIFY')
_m.show_render = True
_m.factor = 0.4054
_m = ob_apple.modifiers.new('Smooth', 'GREASE_PENCIL_SMOOTH')
_m.show_render = True
_m.custom_curve.use_clip = True
_m.custom_curve.clip_max_x = 1.0
_m.custom_curve.clip_max_y = 1.0
_m.custom_curve.extend = 'EXTRAPOLATED'
_m.custom_curve.white_level = (1.0, 1.0, 1.0)
ob_camera.location = (12.73, -12.0, -7.142)
ob_camera.rotation_euler = (1.571, -0.0, -0.0)
ob_camera.empty_image_side = 'FRONT'
ob_camera.lineart.crease_threshold = 0.0

# ---- collection membership
col_collection.objects.link(ob_original)
col_collection.objects.link(ob_head)
col_collection.objects.link(ob_body)
col_collection.objects.link(ob_leftleg)
col_collection.objects.link(ob_rightleg)
col_collection.objects.link(ob_lefthand)
col_collection.objects.link(ob_righthand)
col_collection.objects.link(ob_righthand_001)
col_collection.objects.link(ob_lefthand_001)
col_collection.objects.link(ob_rightleg_001)
col_collection.objects.link(ob_leftleg_001)
col_collection.objects.link(ob_rightleg_002)
col_collection.objects.link(ob_apr_15__2025__03_33_22_pm)
col_collection.objects.link(ob_body_001)
col_collection.objects.link(ob_head_001)
col_collection.objects.link(ob_body_002)
col_collection.objects.link(ob_body_003)
col_collection.objects.link(ob_body_004)
col_collection.objects.link(ob_body_005)
col_collection.objects.link(ob_body_006)
col_collection.objects.link(ob_body_007)
col_collection.objects.link(ob_body_008)
col_collection.objects.link(ob_head_002)
col_collection.objects.link(ob_apr_15__2025__05_38_48_pm)
col_collection.objects.link(ob_bird)
col_collection.objects.link(ob_chatgpt_image_apr_15__2025__06_28_41_pm)
col_collection.objects.link(ob_learn)
col_collection.objects.link(ob_apple)
col_camera.objects.link(ob_camera)

# ---- scene / render settings (as saved in the file)
scene.camera = ob_camera
scene.frame_start = 0; scene.frame_end = 350; scene.frame_set(487)
scene.render.engine = 'BLENDER_EEVEE_NEXT'
scene.render.image_settings.file_format = 'FFMPEG'
scene.render.image_settings.color_mode = 'RGB'
scene.render.resolution_x = 1280
scene.render.resolution_y = 720
scene.cycles.sampling_pattern = 'TABULATED_SOBOL'
scene.cycles.use_light_tree = False
scene.eevee.taa_samples = 2
scene.eevee.taa_render_samples = 2
scene.view_settings.view_transform = 'Standard'
bpy.context.view_layer.update()
